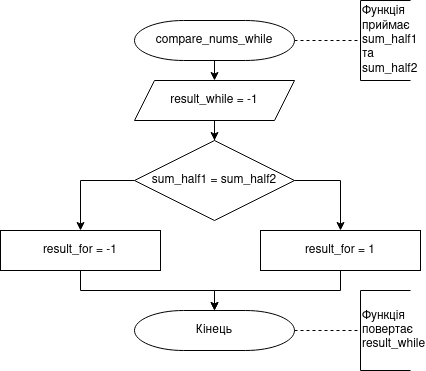

The diagram above was exported from draw.io. Its source (the exported page's mxGraphModel, read from the mxfile embedded in the PNG):
<mxGraphModel dx="868" dy="492" grid="1" gridSize="10" guides="1" tooltips="1" connect="1" arrows="1" fold="1" page="1" pageScale="1" pageWidth="827" pageHeight="1169" math="0" shadow="0">
  <root>
    <mxCell id="0" />
    <mxCell id="1" parent="0" />
    <mxCell id="qkKFbFivE7pCYhISlGGc-3" style="edgeStyle=orthogonalEdgeStyle;rounded=0;orthogonalLoop=1;jettySize=auto;html=1;exitX=1;exitY=0.5;exitDx=0;exitDy=0;exitPerimeter=0;dashed=1;endArrow=none;endFill=0;" edge="1" parent="1" source="qkKFbFivE7pCYhISlGGc-1" target="qkKFbFivE7pCYhISlGGc-2">
      <mxGeometry relative="1" as="geometry" />
    </mxCell>
    <mxCell id="qkKFbFivE7pCYhISlGGc-17" style="edgeStyle=orthogonalEdgeStyle;rounded=0;orthogonalLoop=1;jettySize=auto;html=1;exitX=0.5;exitY=1;exitDx=0;exitDy=0;exitPerimeter=0;entryX=0.5;entryY=0;entryDx=0;entryDy=0;endArrow=classic;endFill=1;" edge="1" parent="1" source="qkKFbFivE7pCYhISlGGc-1" target="qkKFbFivE7pCYhISlGGc-5">
      <mxGeometry relative="1" as="geometry" />
    </mxCell>
    <mxCell id="qkKFbFivE7pCYhISlGGc-1" value="&lt;div&gt;compare_nums_while&lt;/div&gt;" style="strokeWidth=1;html=1;shape=mxgraph.flowchart.terminator;whiteSpace=wrap;" vertex="1" parent="1">
      <mxGeometry x="334" y="40" width="160" height="40" as="geometry" />
    </mxCell>
    <mxCell id="qkKFbFivE7pCYhISlGGc-2" value="&lt;div&gt;Функція &lt;br&gt;&lt;/div&gt;&lt;div&gt;приймає&lt;/div&gt;&lt;div&gt;sum_half1 &lt;br&gt;&lt;/div&gt;&lt;div&gt;та &lt;br&gt;&lt;/div&gt;&lt;div&gt;sum_half2&lt;/div&gt;" style="strokeWidth=1;html=1;shape=mxgraph.flowchart.annotation_1;align=left;pointerEvents=1;" vertex="1" parent="1">
      <mxGeometry x="560" y="20" width="50" height="80" as="geometry" />
    </mxCell>
    <mxCell id="qkKFbFivE7pCYhISlGGc-16" style="edgeStyle=orthogonalEdgeStyle;rounded=0;orthogonalLoop=1;jettySize=auto;html=1;entryX=0.5;entryY=0;entryDx=0;entryDy=0;endArrow=classic;endFill=1;" edge="1" parent="1" source="qkKFbFivE7pCYhISlGGc-5" target="qkKFbFivE7pCYhISlGGc-6">
      <mxGeometry relative="1" as="geometry" />
    </mxCell>
    <mxCell id="qkKFbFivE7pCYhISlGGc-5" value="result_while = -1" style="shape=parallelogram;perimeter=parallelogramPerimeter;whiteSpace=wrap;html=1;fixedSize=1;strokeWidth=1;" vertex="1" parent="1">
      <mxGeometry x="334" y="100" width="160" height="40" as="geometry" />
    </mxCell>
    <mxCell id="qkKFbFivE7pCYhISlGGc-10" style="edgeStyle=orthogonalEdgeStyle;rounded=0;orthogonalLoop=1;jettySize=auto;html=1;exitX=1;exitY=0.5;exitDx=0;exitDy=0;entryX=0.5;entryY=0;entryDx=0;entryDy=0;endArrow=classic;endFill=1;" edge="1" parent="1" source="qkKFbFivE7pCYhISlGGc-6" target="qkKFbFivE7pCYhISlGGc-8">
      <mxGeometry relative="1" as="geometry" />
    </mxCell>
    <mxCell id="qkKFbFivE7pCYhISlGGc-12" style="edgeStyle=orthogonalEdgeStyle;rounded=0;orthogonalLoop=1;jettySize=auto;html=1;exitX=0;exitY=0.5;exitDx=0;exitDy=0;endArrow=classic;endFill=1;" edge="1" parent="1" source="qkKFbFivE7pCYhISlGGc-6" target="qkKFbFivE7pCYhISlGGc-7">
      <mxGeometry relative="1" as="geometry" />
    </mxCell>
    <mxCell id="qkKFbFivE7pCYhISlGGc-6" value="sum_half1 = sum_half2" style="rhombus;whiteSpace=wrap;html=1;strokeWidth=1;" vertex="1" parent="1">
      <mxGeometry x="334" y="160" width="160" height="80" as="geometry" />
    </mxCell>
    <mxCell id="qkKFbFivE7pCYhISlGGc-13" style="edgeStyle=orthogonalEdgeStyle;rounded=0;orthogonalLoop=1;jettySize=auto;html=1;exitX=0.5;exitY=1;exitDx=0;exitDy=0;entryX=0.5;entryY=0;entryDx=0;entryDy=0;entryPerimeter=0;endArrow=classic;endFill=1;" edge="1" parent="1" source="qkKFbFivE7pCYhISlGGc-7" target="qkKFbFivE7pCYhISlGGc-9">
      <mxGeometry relative="1" as="geometry" />
    </mxCell>
    <mxCell id="qkKFbFivE7pCYhISlGGc-7" value="result_for = -1" style="rounded=0;whiteSpace=wrap;html=1;strokeWidth=1;" vertex="1" parent="1">
      <mxGeometry x="200" y="250" width="160" height="40" as="geometry" />
    </mxCell>
    <mxCell id="qkKFbFivE7pCYhISlGGc-14" style="edgeStyle=orthogonalEdgeStyle;rounded=0;orthogonalLoop=1;jettySize=auto;html=1;exitX=0.5;exitY=1;exitDx=0;exitDy=0;endArrow=classic;endFill=1;entryX=0.5;entryY=0;entryDx=0;entryDy=0;entryPerimeter=0;" edge="1" parent="1" source="qkKFbFivE7pCYhISlGGc-8" target="qkKFbFivE7pCYhISlGGc-9">
      <mxGeometry relative="1" as="geometry">
        <mxPoint x="410" y="330" as="targetPoint" />
      </mxGeometry>
    </mxCell>
    <mxCell id="qkKFbFivE7pCYhISlGGc-8" value="result_for = 1" style="rounded=0;whiteSpace=wrap;html=1;strokeWidth=1;" vertex="1" parent="1">
      <mxGeometry x="460" y="250" width="160" height="40" as="geometry" />
    </mxCell>
    <mxCell id="qkKFbFivE7pCYhISlGGc-19" style="edgeStyle=orthogonalEdgeStyle;rounded=0;orthogonalLoop=1;jettySize=auto;html=1;exitX=1;exitY=0.5;exitDx=0;exitDy=0;exitPerimeter=0;endArrow=none;endFill=0;dashed=1;" edge="1" parent="1" source="qkKFbFivE7pCYhISlGGc-9" target="qkKFbFivE7pCYhISlGGc-18">
      <mxGeometry relative="1" as="geometry" />
    </mxCell>
    <mxCell id="qkKFbFivE7pCYhISlGGc-9" value="Кінець" style="strokeWidth=1;html=1;shape=mxgraph.flowchart.terminator;whiteSpace=wrap;" vertex="1" parent="1">
      <mxGeometry x="334" y="330" width="160" height="40" as="geometry" />
    </mxCell>
    <mxCell id="qkKFbFivE7pCYhISlGGc-18" value="&lt;div&gt;Функція &lt;br&gt;&lt;/div&gt;&lt;div&gt;повертає&lt;/div&gt;&lt;div&gt;result_while&lt;/div&gt;" style="strokeWidth=1;html=1;shape=mxgraph.flowchart.annotation_1;align=left;pointerEvents=1;" vertex="1" parent="1">
      <mxGeometry x="560" y="310" width="50" height="80" as="geometry" />
    </mxCell>
  </root>
</mxGraphModel>